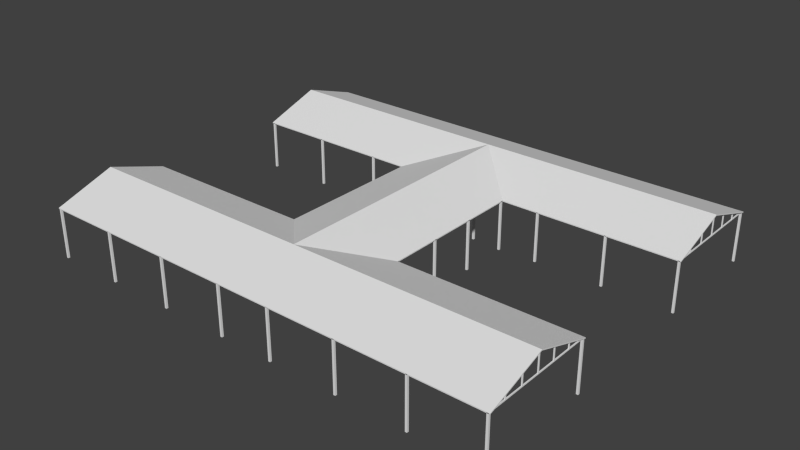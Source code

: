 # Source: ebbl_h_hangar.blend  (saved by Blender 2.79.0; exported with 4.5.12 LTS)
import bpy
from mathutils import Matrix  # noqa: F401  (used for matrix-valued properties, if any)

bpy.ops.wm.read_factory_settings(use_empty=True)
scene = bpy.context.scene
scene.name = 'Scene'

# ---- collections
col_collection_1 = bpy.data.collections.new('Collection 1'); scene.collection.children.link(col_collection_1)

# ---- materials (node trees are filled in below, after node groups)
mat_material = bpy.data.materials.new('Material')
mat_material.alpha_threshold = 0.0
mat_material.use_transparent_shadow = False
mat_material.roughness = 0.5

# ---- material node trees

# ---- world
world_world = bpy.data.worlds.new('World'); scene.world = world_world
world_world.color = (0.05088, 0.05088, 0.05088)
world_world.use_sun_shadow = False
world_world.sun_shadow_jitter_overblur = 0.0
world_world.cycles.sampling_method = 'NONE'
world_world.cycles.sample_map_resolution = 256

# ---- meshes
me_cube_005 = bpy.data.meshes.new('Cube.005')
me_cube_005.from_pydata([(0.05, 7.45, 7.0), (-0.05, 7.45, 7.0), (-0.05, 7.35, 7.0), (0.05, 7.35, 7.0), (0.05, 7.45, 5.067), (-0.05, 7.45, 5.067), (-0.05, 7.35, 5.067), (0.05, 7.35, 5.067), (-3.95, 7.45, 5.718), (-4.05, 7.45, 5.718), (-4.05, 7.35, 5.718), (-3.95, 7.35, 5.718), (-3.95, 7.45, 5.067), (-4.05, 7.45, 5.067), (-4.05, 7.35, 5.067), (-3.95, 7.35, 5.067), (-1.95, 7.35, 5.067), (-2.05, 7.35, 5.067), (-2.05, 7.45, 5.067), (-1.95, 7.45, 5.067), (-1.95, 7.35, 6.393), (-2.05, 7.35, 6.393), (-2.05, 7.45, 6.393), (-1.95, 7.45, 6.393), (4.05, 7.45, 5.718), (3.95, 7.45, 5.718), (3.95, 7.35, 5.718), (4.05, 7.35, 5.718), (4.05, 7.45, 5.067), (3.95, 7.45, 5.067), (3.95, 7.35, 5.067), (4.05, 7.35, 5.067), (2.05, 7.35, 5.067), (1.95, 7.35, 5.067), (1.95, 7.45, 5.067), (2.05, 7.45, 5.067), (2.05, 7.35, 6.393), (1.95, 7.35, 6.393), (1.95, 7.45, 6.393), (2.05, 7.45, 6.393), (5.8, 7.5, 0.0), (6.0, 7.5, 0.0), (6.0, 7.3, 0.0), (5.8, 7.3, 0.0), (5.8, 7.5, 5.067), (6.0, 7.5, 5.067), (6.0, 7.3, 5.067), (5.8, 7.3, 5.067), (-6.0, 7.5, 0.0), (-5.8, 7.5, 0.0), (-5.8, 7.3, 0.0), (-6.0, 7.3, 0.0), (-6.0, 7.5, 5.067), (-5.8, 7.5, 5.067), (-5.8, 7.3, 5.067), (-6.0, 7.3, 5.067), (5.8, 7.45, 4.967), (5.8, 7.45, 5.067), (5.8, 7.35, 5.067), (5.8, 7.35, 4.967), (-5.8, 7.45, 4.967), (-5.8, 7.45, 5.067), (-5.8, 7.35, 5.067), (-5.8, 7.35, 4.967)], [], [(4, 5, 1, 0), (5, 6, 2, 1), (6, 7, 3, 2), (7, 4, 0, 3), (12, 13, 9, 8), (13, 14, 10, 9), (14, 15, 11, 10), (15, 12, 8, 11), (16, 19, 23, 20), (17, 16, 20, 21), (18, 17, 21, 22), (19, 18, 22, 23), (28, 29, 25, 24), (29, 30, 26, 25), (30, 31, 27, 26), (31, 28, 24, 27), (32, 35, 39, 36), (33, 32, 36, 37), (34, 33, 37, 38), (35, 34, 38, 39), (44, 45, 41, 40), (45, 46, 42, 41), (46, 47, 43, 42), (47, 44, 40, 43), (52, 53, 49, 48), (53, 54, 50, 49), (54, 55, 51, 50), (55, 52, 48, 51), (60, 61, 57, 56), (61, 62, 58, 57), (62, 63, 59, 58), (63, 60, 56, 59)])
_uv = me_cube_005.uv_layers.new(name='UVMap')
_uv.uv.foreach_set('vector', [0.009151, 0.0257, 0.01165, 0.0257, 0.01165, 0.0357, 0.009151, 0.0357, 0.009151, 0.0257, 0.01165, 0.0257, 0.01165, 0.0357, 0.009151, 0.0357, 0.009151, 0.0257, 0.01165, 0.0257, 0.01165, 0.0357, 0.009151, 0.0357, 0.009151, 0.0257, 0.01165, 0.0257, 0.01165, 0.0357, 0.009151, 0.0357, 0.009151, 0.0257, 0.01165, 0.0257, 0.01165, 0.0357, 0.009151, 0.0357, 0.009151, 0.0257, 0.01165, 0.0257, 0.01165, 0.0357, 0.009151, 0.0357, 0.009151, 0.0257, 0.01165, 0.0257, 0.01165, 0.0357, 0.009151, 0.0357, 0.009151, 0.0257, 0.01165, 0.0257, 0.01165, 0.0357, 0.009151, 0.0357, 0.009151, 0.0257, 0.01165, 0.0257, 0.01165, 0.0357, 0.009151, 0.0357, 0.009151, 0.0257, 0.01165, 0.0257, 0.01165, 0.0357, 0.009151, 0.0357, 0.009151, 0.0257, 0.01165, 0.0257, 0.01165, 0.0357, 0.009151, 0.0357, 0.009151, 0.0257, 0.01165, 0.0257, 0.01165, 0.0357, 0.009151, 0.0357, 0.009151, 0.0257, 0.01165, 0.0257, 0.01165, 0.0357, 0.009151, 0.0357, 0.009151, 0.0257, 0.01165, 0.0257, 0.01165, 0.0357, 0.009151, 0.0357, 0.009151, 0.0257, 0.01165, 0.0257, 0.01165, 0.0357, 0.009151, 0.0357, 0.009151, 0.0257, 0.01165, 0.0257, 0.01165, 0.0357, 0.009151, 0.0357, 0.009151, 0.0257, 0.01165, 0.0257, 0.01165, 0.0357, 0.009151, 0.0357, 0.009151, 0.0257, 0.01165, 0.0257, 0.01165, 0.0357, 0.009151, 0.0357, 0.009151, 0.0257, 0.01165, 0.0257, 0.01165, 0.0357, 0.009151, 0.0357, 0.009151, 0.0257, 0.01165, 0.0257, 0.01165, 0.0357, 0.009151, 0.0357, 0.009151, 0.0257, 0.01165, 0.0257, 0.01165, 0.0357, 0.009151, 0.0357, 0.009151, 0.0257, 0.01165, 0.0257, 0.01165, 0.0357, 0.009151, 0.0357, 0.009151, 0.0257, 0.01165, 0.0257, 0.01165, 0.0357, 0.009151, 0.0357, 0.009151, 0.0257, 0.01165, 0.0257, 0.01165, 0.0357, 0.009151, 0.0357, 0.009151, 0.0257, 0.01165, 0.0257, 0.01165, 0.0357, 0.009151, 0.0357, 0.009151, 0.0257, 0.01165, 0.0257, 0.01165, 0.0357, 0.009151, 0.0357, 0.009151, 0.0257, 0.01165, 0.0257, 0.01165, 0.0357, 0.009151, 0.0357, 0.009151, 0.0257, 0.01165, 0.0257, 0.01165, 0.0357, 0.009151, 0.0357, 0.009151, 0.0257, 0.01165, 0.0257, 0.01165, 0.0357, 0.009151, 0.0357, 0.009151, 0.0257, 0.01165, 0.0257, 0.01165, 0.0357, 0.009151, 0.0357, 0.009151, 0.0257, 0.01165, 0.0257, 0.01165, 0.0357, 0.009151, 0.0357, 0.009151, 0.0257, 0.01165, 0.0257, 0.01165, 0.0357, 0.009151, 0.0357])
me_cube_005.materials.append(mat_material)
me_cube_005.use_remesh_preserve_volume = False
me_cube_005.use_remesh_preserve_attributes = False
me_cube_005.use_mirror_vertex_groups = False
me_cube_005.update()
me_cube_003 = bpy.data.meshes.new('Cube.003')
me_cube_003.from_pydata([(-23.85, 13.55, 7.0), (-23.85, 13.45, 7.0), (-23.75, 13.45, 7.0), (-23.75, 13.55, 7.0), (-23.85, 13.55, 5.067), (-23.85, 13.45, 5.067), (-23.75, 13.45, 5.067), (-23.75, 13.55, 5.067), (-23.85, 9.55, 5.718), (-23.85, 9.45, 5.718), (-23.75, 9.45, 5.718), (-23.75, 9.55, 5.718), (-23.85, 9.55, 5.067), (-23.85, 9.45, 5.067), (-23.75, 9.45, 5.067), (-23.75, 9.55, 5.067), (-23.75, 11.55, 5.067), (-23.75, 11.45, 5.067), (-23.85, 11.45, 5.067), (-23.85, 11.55, 5.067), (-23.75, 11.55, 6.393), (-23.75, 11.45, 6.393), (-23.85, 11.45, 6.393), (-23.85, 11.55, 6.393), (-23.85, 17.55, 5.718), (-23.85, 17.45, 5.718), (-23.75, 17.45, 5.718), (-23.75, 17.55, 5.718), (-23.85, 17.55, 5.067), (-23.85, 17.45, 5.067), (-23.75, 17.45, 5.067), (-23.75, 17.55, 5.067), (-23.75, 15.55, 5.067), (-23.75, 15.45, 5.067), (-23.85, 15.45, 5.067), (-23.85, 15.55, 5.067), (-23.75, 15.55, 6.393), (-23.75, 15.45, 6.393), (-23.85, 15.45, 6.393), (-23.85, 15.55, 6.393), (-23.9, 19.3, 0.0), (-23.9, 19.5, 0.0), (-23.7, 19.5, 0.0), (-23.7, 19.3, 0.0), (-23.9, 19.3, 5.067), (-23.9, 19.5, 5.067), (-23.7, 19.5, 5.067), (-23.7, 19.3, 5.067), (-23.9, 7.5, 0.0), (-23.9, 7.7, 0.0), (-23.7, 7.7, 0.0), (-23.7, 7.5, 0.0), (-23.9, 7.5, 5.067), (-23.9, 7.7, 5.067), (-23.7, 7.7, 5.067), (-23.7, 7.5, 5.067), (-23.85, 19.3, 4.967), (-23.85, 19.3, 5.067), (-23.75, 19.3, 5.067), (-23.75, 19.3, 4.967), (-23.85, 7.7, 4.967), (-23.85, 7.7, 5.067), (-23.75, 7.7, 5.067), (-23.75, 7.7, 4.967)], [], [(4, 5, 1, 0), (5, 6, 2, 1), (6, 7, 3, 2), (7, 4, 0, 3), (12, 13, 9, 8), (13, 14, 10, 9), (14, 15, 11, 10), (15, 12, 8, 11), (16, 19, 23, 20), (17, 16, 20, 21), (18, 17, 21, 22), (19, 18, 22, 23), (28, 29, 25, 24), (29, 30, 26, 25), (30, 31, 27, 26), (31, 28, 24, 27), (32, 35, 39, 36), (33, 32, 36, 37), (34, 33, 37, 38), (35, 34, 38, 39), (44, 45, 41, 40), (45, 46, 42, 41), (46, 47, 43, 42), (47, 44, 40, 43), (52, 53, 49, 48), (53, 54, 50, 49), (54, 55, 51, 50), (55, 52, 48, 51), (60, 61, 57, 56), (61, 62, 58, 57), (62, 63, 59, 58), (63, 60, 56, 59)])
_uv = me_cube_003.uv_layers.new(name='UVMap')
_uv.uv.foreach_set('vector', [0.009197, 0.02539, 0.0117, 0.02539, 0.0117, 0.03539, 0.009197, 0.03539, 0.009197, 0.02539, 0.0117, 0.02539, 0.0117, 0.03539, 0.009197, 0.03539, 0.009197, 0.02539, 0.0117, 0.02539, 0.0117, 0.03539, 0.009197, 0.03539, 0.009197, 0.02539, 0.0117, 0.02539, 0.0117, 0.03539, 0.009197, 0.03539, 0.009197, 0.02539, 0.0117, 0.02539, 0.0117, 0.03539, 0.009197, 0.03539, 0.009197, 0.02539, 0.0117, 0.02539, 0.0117, 0.03539, 0.009197, 0.03539, 0.009197, 0.02539, 0.0117, 0.02539, 0.0117, 0.03539, 0.009197, 0.03539, 0.009197, 0.02539, 0.0117, 0.02539, 0.0117, 0.03539, 0.009197, 0.03539, 0.009197, 0.02539, 0.0117, 0.02539, 0.0117, 0.03539, 0.009197, 0.03539, 0.009197, 0.02539, 0.0117, 0.02539, 0.0117, 0.03539, 0.009197, 0.03539, 0.009197, 0.02539, 0.0117, 0.02539, 0.0117, 0.03539, 0.009197, 0.03539, 0.009197, 0.02539, 0.0117, 0.02539, 0.0117, 0.03539, 0.009197, 0.03539, 0.009197, 0.02539, 0.0117, 0.02539, 0.0117, 0.03539, 0.009197, 0.03539, 0.009197, 0.02539, 0.0117, 0.02539, 0.0117, 0.03539, 0.009197, 0.03539, 0.009197, 0.02539, 0.0117, 0.02539, 0.0117, 0.03539, 0.009197, 0.03539, 0.009197, 0.02539, 0.0117, 0.02539, 0.0117, 0.03539, 0.009197, 0.03539, 0.009197, 0.02539, 0.0117, 0.02539, 0.0117, 0.03539, 0.009197, 0.03539, 0.009197, 0.02539, 0.0117, 0.02539, 0.0117, 0.03539, 0.009197, 0.03539, 0.009197, 0.02539, 0.0117, 0.02539, 0.0117, 0.03539, 0.009197, 0.03539, 0.009197, 0.02539, 0.0117, 0.02539, 0.0117, 0.03539, 0.009197, 0.03539, 0.009197, 0.02539, 0.0117, 0.02539, 0.0117, 0.03539, 0.009197, 0.03539, 0.009197, 0.02539, 0.0117, 0.02539, 0.0117, 0.03539, 0.009197, 0.03539, 0.009197, 0.02539, 0.0117, 0.02539, 0.0117, 0.03539, 0.009197, 0.03539, 0.009197, 0.02539, 0.0117, 0.02539, 0.0117, 0.03539, 0.009197, 0.03539, 0.009197, 0.02539, 0.0117, 0.02539, 0.0117, 0.03539, 0.009197, 0.03539, 0.009197, 0.02539, 0.0117, 0.02539, 0.0117, 0.03539, 0.009197, 0.03539, 0.009197, 0.02539, 0.0117, 0.02539, 0.0117, 0.03539, 0.009197, 0.03539, 0.009197, 0.02539, 0.0117, 0.02539, 0.0117, 0.03539, 0.009197, 0.03539, 0.009197, 0.02539, 0.0117, 0.02539, 0.0117, 0.03539, 0.009197, 0.03539, 0.009197, 0.02539, 0.0117, 0.02539, 0.0117, 0.03539, 0.009197, 0.03539, 0.009197, 0.02539, 0.0117, 0.02539, 0.0117, 0.03539, 0.009197, 0.03539, 0.009197, 0.02539, 0.0117, 0.02539, 0.0117, 0.03539, 0.009197, 0.03539])
me_cube_003.materials.append(mat_material)
me_cube_003.use_remesh_preserve_volume = False
me_cube_003.use_remesh_preserve_attributes = False
me_cube_003.use_mirror_vertex_groups = False
me_cube_003.update()
me_cube_002 = bpy.data.meshes.new('Cube.002')
me_cube_002.from_pydata([(6.0, -7.5, 5.0), (-6.0, -7.5, 5.0), (-6.0, 7.5, 5.0), (6.0, 7.5, 5.0), (-6.0, -7.5, 5.1), (-1.907e-06, -13.5, 7.0), (-5.722e-06, 13.5, 7.0), (6.0, -7.5, 5.1), (-6.0, 7.5, 5.1), (6.0, 7.5, 5.1), (-1.907e-06, -13.5, 7.1), (-5.722e-06, 13.5, 7.1)], [], [(5, 1, 2, 6), (6, 2, 8, 11), (11, 9, 3, 6), (4, 8, 2, 1), (1, 5, 10, 4), (7, 10, 5, 0), (0, 3, 9, 7), (7, 9, 11, 10), (10, 11, 8, 4), (0, 5, 6, 3)])
_uv = me_cube_002.uv_layers.new(name='UVMap')
_uv.uv.foreach_set('vector', [0.4892, -1.898, 0.009893, -0.8634, 0.009893, 1.723, 0.4892, 2.758, 0.4892, 2.758, 0.009893, 1.723, 0.009893, 1.723, 0.4892, 2.758, 0.4892, 2.758, 0.009893, 1.723, 0.009893, 1.723, 0.4892, 2.758, 0.009893, -0.8634, 0.009893, 1.723, 0.009893, 1.723, 0.009893, -0.8634, 0.009893, -0.8634, 0.4892, -1.898, 0.4892, -1.898, 0.009893, -0.8634, 0.009893, -0.8634, 0.4892, -1.898, 0.4892, -1.898, 0.009893, -0.8634, 0.009893, -0.8634, 0.009893, 1.723, 0.009893, 1.723, 0.009893, -0.8634, 0.009893, -0.8634, 0.009893, 1.723, 0.4892, 2.758, 0.4892, -1.898, 0.4892, -1.898, 0.4892, 2.758, 0.009893, 1.723, 0.009893, -0.8634, 0.009893, -0.8634, 0.4892, -1.898, 0.4892, 2.758, 0.009893, 1.723])
me_cube_002.materials.append(mat_material)
me_cube_002.use_remesh_preserve_volume = False
me_cube_002.use_remesh_preserve_attributes = False
me_cube_002.use_mirror_vertex_groups = False
me_cube_002.update()
me_cube = bpy.data.meshes.new('Cube')
me_cube.from_pydata([(24.0, 19.5, 5.0), (24.0, 7.5, 5.0), (-24.0, 7.5, 5.0), (-24.0, 19.5, 5.0), (24.0, 7.5, 5.1), (24.0, 13.5, 7.0), (-24.0, 13.5, 7.0), (24.0, 19.5, 5.1), (-24.0, 7.5, 5.1), (-24.0, 19.5, 5.1), (24.0, 13.5, 7.1), (-24.0, 13.5, 7.1), (19.0, 13.5, 7.1), (19.0, 7.5, 5.1), (19.0, 19.5, 5.0), (19.0, 7.5, 5.0), (19.0, 19.5, 5.1), (19.0, 13.5, 7.0)], [], [(17, 15, 2, 6), (6, 2, 8, 11), (11, 9, 3, 6), (13, 8, 2, 15), (1, 5, 10, 4), (7, 10, 5, 0), (14, 3, 9, 16), (16, 9, 11, 12), (12, 11, 8, 13), (14, 17, 6, 3), (5, 1, 15, 17), (4, 13, 15, 1), (0, 14, 16, 7), (7, 16, 12, 10), (10, 12, 13, 4), (0, 5, 17, 14)])
_uv = me_cube.uv_layers.new(name='UVMap')
_uv.uv.foreach_set('vector', [0.4907, 6.93, 0.007205, 6.93, 0.007204, 0.000293, 0.4907, 0.000293, 0.4907, 0.000293, 0.007204, 0.000293, 0.007204, 0.000293, 0.4907, 0.000293, 0.4907, 0.000293, 0.007204, 0.0002975, 0.007204, 0.0002975, 0.4907, 0.000293, 0.007205, 6.93, 0.007204, 0.000293, 0.007204, 0.000293, 0.007205, 6.93, 0.5087, 0.8057, 0.9922, 0.8057, 0.9922, 0.8057, 0.5087, 0.8057, 0.5087, 0.8057, 0.9922, 0.8057, 0.9922, 0.8057, 0.5087, 0.8057, 0.007203, 6.93, 0.007204, 0.0002975, 0.007204, 0.0002975, 0.007203, 6.93, 0.007203, 6.93, 0.007204, 0.0002975, 0.4907, 0.000293, 0.4907, 6.93, 0.4907, 6.93, 0.4907, 0.000293, 0.007204, 0.000293, 0.007205, 6.93, 0.007203, 6.93, 0.4907, 6.93, 0.4907, 0.000293, 0.007204, 0.0002975, 0.9922, 0.8057, 0.5087, 0.8057, 0.5087, 0.0002849, 0.9922, 0.0002849, 0.5087, 0.8057, 0.5087, 0.0002849, 0.5087, 0.0002849, 0.5087, 0.8057, 0.5087, 0.8057, 0.5087, 0.000293, 0.5087, 0.000293, 0.5087, 0.8057, 0.5087, 0.8057, 0.5087, 0.000293, 0.9922, 0.0002849, 0.9922, 0.8057, 0.9922, 0.8057, 0.9922, 0.0002849, 0.5087, 0.0002849, 0.5087, 0.8057, 0.5087, 0.8057, 0.9922, 0.8057, 0.9922, 0.0002849, 0.5087, 0.000293])
me_cube.materials.append(mat_material)
me_cube.use_remesh_preserve_volume = False
me_cube.use_remesh_preserve_attributes = False
me_cube.use_mirror_vertex_groups = False
me_cube.update()

# ---- objects
ob_cube_004 = bpy.data.objects.new('Cube.004', me_cube_005)
ob_cube_003 = bpy.data.objects.new('Cube.003', me_cube_003)
ob_cube_002 = bpy.data.objects.new('Cube.002', me_cube_002)
ob_cube = bpy.data.objects.new('Cube', me_cube)

# ---- transforms, parenting, visibility, modifiers, constraints
ob_cube_004.location = (-4.547e-13, 9.537e-07, 0.0)
ob_cube_004.lineart.crease_threshold = 0.0
_m = ob_cube_004.modifiers.new('Array', 'ARRAY')
_m.constant_offset_displace = (0.0, 0.0, 0.0)
_m.relative_offset_displace = (0.0, -25.0, 0.0)
_m = ob_cube_004.modifiers.new('Mirror.001', 'MIRROR')
_m.use_axis = (False, True, False)
ob_cube_003.location = (-4.547e-13, 9.537e-07, 0.0)
ob_cube_003.lineart.crease_threshold = 0.0
_m = ob_cube_003.modifiers.new('Array', 'ARRAY')
_m.count = 4
_m.constant_offset_displace = (0.0, 0.0, 0.0)
_m.relative_offset_displace = (35.0, 0.0, 0.0)
_m = ob_cube_003.modifiers.new('Mirror', 'MIRROR')
_m = ob_cube_003.modifiers.new('Mirror.001', 'MIRROR')
_m.use_axis = (False, True, False)
ob_cube_002.location = (0.0, 0.0, 0.0)
ob_cube_002.lock_rotations_4d = False
ob_cube_002.empty_display_type = 'ARROWS'
ob_cube_002.lineart.crease_threshold = 0.0
ob_cube.location = (0.0, 0.0, 0.0)
ob_cube.lock_rotations_4d = False
ob_cube.empty_display_type = 'ARROWS'
ob_cube.lineart.crease_threshold = 0.0
_m = ob_cube.modifiers.new('Mirror', 'MIRROR')
_m.use_axis = (False, True, False)

# ---- collection membership
col_collection_1.objects.link(ob_cube_004)
col_collection_1.objects.link(ob_cube_003)
col_collection_1.objects.link(ob_cube_002)
col_collection_1.objects.link(ob_cube)

# ---- scene / render settings (as saved in the file)
scene.frame_start = 1; scene.frame_end = 250; scene.frame_set(1)
scene.render.engine = 'BLENDER_EEVEE_NEXT'
scene.render.image_settings.color_mode = 'RGB'
scene.render.image_settings.compression = 90
scene.render.resolution_percentage = 50
scene.render.dither_intensity = 0.0
scene.render.bake_margin = 2
scene.render.bake_bias = 0.0
scene.cycles.use_denoising = False
scene.cycles.samples = 10
scene.cycles.sampling_pattern = 'TABULATED_SOBOL'
scene.cycles.light_sampling_threshold = 0.0
scene.cycles.use_adaptive_sampling = False
scene.cycles.use_light_tree = False
scene.cycles.blur_glossy = 0.0
scene.cycles.volume_bounces = 1
scene.cycles.pixel_filter_type = 'GAUSSIAN'
scene.cycles.sample_clamp_indirect = 0.0
scene.view_settings.view_transform = 'Standard'
bpy.context.view_layer.update()

# ---- added for rendering (the .blend has no active camera and no usable light): camera, sun
cam_auto = bpy.data.cameras.new('AutoCamera')
cam_auto.lens = 50.0
cam_auto.sensor_width = 36.0
cam_auto.clip_end = 1010.84
ob_auto_camera = bpy.data.objects.new('AutoCamera', cam_auto)
scene.collection.objects.link(ob_auto_camera)
ob_auto_camera.location = (57.5978, -69.1174, 49.6283)
ob_auto_camera.rotation_euler = (1.09748, -7.21219e-08, 0.694738)
scene.camera = ob_auto_camera
light_auto_sun = bpy.data.lights.new('AutoSun', 'SUN')
light_auto_sun.energy = 3.0
light_auto_sun.angle = 0.0523599
ob_auto_sun = bpy.data.objects.new('AutoSun', light_auto_sun)
scene.collection.objects.link(ob_auto_sun)
ob_auto_sun.rotation_euler = (0.872665, 0.174533, 0.523599)
bpy.context.view_layer.update()
